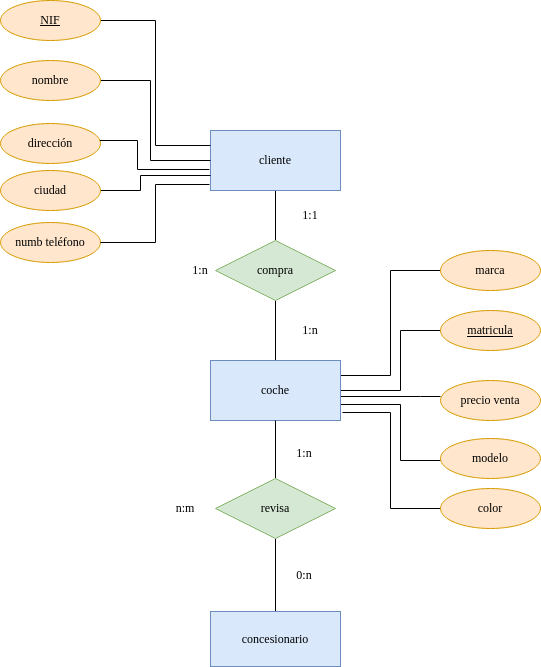

The diagram above was exported from draw.io. Its source (the exported page's mxGraphModel, read from the mxfile embedded in the PNG):
<mxGraphModel dx="1434" dy="795" grid="1" gridSize="10" guides="1" tooltips="1" connect="1" arrows="1" fold="1" page="1" pageScale="1" pageWidth="827" pageHeight="1169" math="0" shadow="0">
  <root>
    <mxCell id="0" />
    <mxCell id="1" parent="0" />
    <mxCell id="sCh7ba8boINgbhCvGgg5-6" style="edgeStyle=orthogonalEdgeStyle;rounded=0;orthogonalLoop=1;jettySize=auto;html=1;exitX=0.5;exitY=1;exitDx=0;exitDy=0;endArrow=none;endFill=0;" edge="1" parent="1" source="sCh7ba8boINgbhCvGgg5-1" target="sCh7ba8boINgbhCvGgg5-4">
      <mxGeometry relative="1" as="geometry" />
    </mxCell>
    <mxCell id="sCh7ba8boINgbhCvGgg5-1" value="&lt;font face=&quot;Times New Roman&quot;&gt;cliente&lt;/font&gt;" style="whiteSpace=wrap;html=1;align=center;fillColor=#dae8fc;strokeColor=#6c8ebf;" vertex="1" parent="1">
      <mxGeometry x="320" y="160" width="130" height="60" as="geometry" />
    </mxCell>
    <mxCell id="sCh7ba8boINgbhCvGgg5-7" style="edgeStyle=orthogonalEdgeStyle;rounded=0;orthogonalLoop=1;jettySize=auto;html=1;exitX=0.5;exitY=0;exitDx=0;exitDy=0;entryX=0.5;entryY=1;entryDx=0;entryDy=0;endArrow=none;endFill=0;" edge="1" parent="1" source="sCh7ba8boINgbhCvGgg5-2" target="sCh7ba8boINgbhCvGgg5-4">
      <mxGeometry relative="1" as="geometry" />
    </mxCell>
    <mxCell id="sCh7ba8boINgbhCvGgg5-16" style="edgeStyle=orthogonalEdgeStyle;rounded=0;orthogonalLoop=1;jettySize=auto;html=1;exitX=1;exitY=0.25;exitDx=0;exitDy=0;entryX=0;entryY=0.5;entryDx=0;entryDy=0;endArrow=none;endFill=0;" edge="1" parent="1" source="sCh7ba8boINgbhCvGgg5-2" target="sCh7ba8boINgbhCvGgg5-15">
      <mxGeometry relative="1" as="geometry" />
    </mxCell>
    <mxCell id="sCh7ba8boINgbhCvGgg5-18" style="edgeStyle=orthogonalEdgeStyle;rounded=0;orthogonalLoop=1;jettySize=auto;html=1;exitX=1.015;exitY=0.867;exitDx=0;exitDy=0;entryX=0;entryY=0.5;entryDx=0;entryDy=0;endArrow=none;endFill=0;exitPerimeter=0;" edge="1" parent="1" source="sCh7ba8boINgbhCvGgg5-2" target="sCh7ba8boINgbhCvGgg5-14">
      <mxGeometry relative="1" as="geometry" />
    </mxCell>
    <mxCell id="sCh7ba8boINgbhCvGgg5-19" style="edgeStyle=orthogonalEdgeStyle;rounded=0;orthogonalLoop=1;jettySize=auto;html=1;exitX=1;exitY=0.5;exitDx=0;exitDy=0;endArrow=none;endFill=0;" edge="1" parent="1" target="sCh7ba8boINgbhCvGgg5-11">
      <mxGeometry relative="1" as="geometry">
        <mxPoint x="450" y="434" as="sourcePoint" />
        <mxPoint x="550" y="502" as="targetPoint" />
        <Array as="points">
          <mxPoint x="510" y="434" />
          <mxPoint x="510" y="490" />
        </Array>
      </mxGeometry>
    </mxCell>
    <mxCell id="sCh7ba8boINgbhCvGgg5-21" style="edgeStyle=orthogonalEdgeStyle;rounded=0;orthogonalLoop=1;jettySize=auto;html=1;exitX=1;exitY=0.5;exitDx=0;exitDy=0;entryX=0;entryY=0.5;entryDx=0;entryDy=0;endArrow=none;endFill=0;" edge="1" parent="1">
      <mxGeometry relative="1" as="geometry">
        <mxPoint x="450" y="426" as="sourcePoint" />
        <mxPoint x="550" y="426" as="targetPoint" />
        <Array as="points">
          <mxPoint x="530" y="426" />
          <mxPoint x="530" y="426" />
        </Array>
      </mxGeometry>
    </mxCell>
    <mxCell id="sCh7ba8boINgbhCvGgg5-29" style="edgeStyle=orthogonalEdgeStyle;rounded=0;orthogonalLoop=1;jettySize=auto;html=1;exitX=1;exitY=0.5;exitDx=0;exitDy=0;entryX=0;entryY=0.5;entryDx=0;entryDy=0;endArrow=none;endFill=0;" edge="1" parent="1" source="sCh7ba8boINgbhCvGgg5-2" target="sCh7ba8boINgbhCvGgg5-10">
      <mxGeometry relative="1" as="geometry">
        <Array as="points">
          <mxPoint x="510" y="420" />
          <mxPoint x="510" y="360" />
        </Array>
      </mxGeometry>
    </mxCell>
    <mxCell id="sCh7ba8boINgbhCvGgg5-2" value="&lt;font face=&quot;Times New Roman&quot;&gt;coche&lt;/font&gt;" style="whiteSpace=wrap;html=1;align=center;fillColor=#dae8fc;strokeColor=#6c8ebf;" vertex="1" parent="1">
      <mxGeometry x="320" y="390" width="130" height="60" as="geometry" />
    </mxCell>
    <mxCell id="sCh7ba8boINgbhCvGgg5-9" style="edgeStyle=orthogonalEdgeStyle;rounded=0;orthogonalLoop=1;jettySize=auto;html=1;endArrow=none;endFill=0;" edge="1" parent="1" source="sCh7ba8boINgbhCvGgg5-3" target="sCh7ba8boINgbhCvGgg5-5">
      <mxGeometry relative="1" as="geometry" />
    </mxCell>
    <mxCell id="sCh7ba8boINgbhCvGgg5-3" value="&lt;font face=&quot;Times New Roman&quot;&gt;concesionario&lt;/font&gt;" style="whiteSpace=wrap;html=1;align=center;fillColor=#dae8fc;strokeColor=#6c8ebf;" vertex="1" parent="1">
      <mxGeometry x="320" y="641" width="130" height="55" as="geometry" />
    </mxCell>
    <mxCell id="sCh7ba8boINgbhCvGgg5-4" value="&lt;font face=&quot;Times New Roman&quot;&gt;compra&lt;/font&gt;" style="shape=rhombus;perimeter=rhombusPerimeter;whiteSpace=wrap;html=1;align=center;fillColor=#d5e8d4;strokeColor=#82b366;" vertex="1" parent="1">
      <mxGeometry x="325" y="270" width="120" height="60" as="geometry" />
    </mxCell>
    <mxCell id="sCh7ba8boINgbhCvGgg5-8" style="edgeStyle=orthogonalEdgeStyle;rounded=0;orthogonalLoop=1;jettySize=auto;html=1;exitX=0.5;exitY=0;exitDx=0;exitDy=0;endArrow=none;endFill=0;" edge="1" parent="1" source="sCh7ba8boINgbhCvGgg5-5" target="sCh7ba8boINgbhCvGgg5-2">
      <mxGeometry relative="1" as="geometry" />
    </mxCell>
    <mxCell id="sCh7ba8boINgbhCvGgg5-5" value="&lt;font face=&quot;Times New Roman&quot;&gt;revisa&lt;/font&gt;" style="shape=rhombus;perimeter=rhombusPerimeter;whiteSpace=wrap;html=1;align=center;fillColor=#d5e8d4;strokeColor=#82b366;" vertex="1" parent="1">
      <mxGeometry x="325" y="508" width="120" height="60" as="geometry" />
    </mxCell>
    <mxCell id="sCh7ba8boINgbhCvGgg5-10" value="&lt;u&gt;&lt;font face=&quot;Times New Roman&quot;&gt;matricula&lt;/font&gt;&lt;/u&gt;" style="ellipse;whiteSpace=wrap;html=1;align=center;fillColor=#ffe6cc;strokeColor=#d79b00;" vertex="1" parent="1">
      <mxGeometry x="550" y="340" width="100" height="40" as="geometry" />
    </mxCell>
    <mxCell id="sCh7ba8boINgbhCvGgg5-11" value="&lt;font face=&quot;Times New Roman&quot;&gt;modelo&lt;/font&gt;" style="ellipse;whiteSpace=wrap;html=1;align=center;fillColor=#ffe6cc;strokeColor=#d79b00;" vertex="1" parent="1">
      <mxGeometry x="550" y="468" width="100" height="40" as="geometry" />
    </mxCell>
    <mxCell id="sCh7ba8boINgbhCvGgg5-30" style="edgeStyle=orthogonalEdgeStyle;rounded=0;orthogonalLoop=1;jettySize=auto;html=1;exitX=1;exitY=0.5;exitDx=0;exitDy=0;entryX=0;entryY=0.25;entryDx=0;entryDy=0;endArrow=none;endFill=0;" edge="1" parent="1" source="sCh7ba8boINgbhCvGgg5-12" target="sCh7ba8boINgbhCvGgg5-1">
      <mxGeometry relative="1" as="geometry" />
    </mxCell>
    <mxCell id="sCh7ba8boINgbhCvGgg5-12" value="&lt;font face=&quot;Times New Roman&quot;&gt;&lt;u&gt;NIF&lt;/u&gt;&lt;/font&gt;" style="ellipse;whiteSpace=wrap;html=1;align=center;fillColor=#ffe6cc;strokeColor=#d79b00;" vertex="1" parent="1">
      <mxGeometry x="110" y="30" width="100" height="40" as="geometry" />
    </mxCell>
    <mxCell id="sCh7ba8boINgbhCvGgg5-13" value="&lt;font face=&quot;Times New Roman&quot;&gt;precio venta&lt;/font&gt;" style="ellipse;whiteSpace=wrap;html=1;align=center;fillColor=#ffe6cc;strokeColor=#d79b00;" vertex="1" parent="1">
      <mxGeometry x="550" y="410" width="100" height="40" as="geometry" />
    </mxCell>
    <mxCell id="sCh7ba8boINgbhCvGgg5-14" value="&lt;font face=&quot;Times New Roman&quot;&gt;color&lt;/font&gt;" style="ellipse;whiteSpace=wrap;html=1;align=center;fillColor=#ffe6cc;strokeColor=#d79b00;" vertex="1" parent="1">
      <mxGeometry x="550" y="518" width="100" height="40" as="geometry" />
    </mxCell>
    <mxCell id="sCh7ba8boINgbhCvGgg5-15" value="&lt;font face=&quot;Times New Roman&quot;&gt;marca&lt;/font&gt;" style="ellipse;whiteSpace=wrap;html=1;align=center;fillColor=#ffe6cc;strokeColor=#d79b00;" vertex="1" parent="1">
      <mxGeometry x="550" y="280" width="100" height="40" as="geometry" />
    </mxCell>
    <mxCell id="sCh7ba8boINgbhCvGgg5-31" style="edgeStyle=orthogonalEdgeStyle;rounded=0;orthogonalLoop=1;jettySize=auto;html=1;exitX=1;exitY=0.5;exitDx=0;exitDy=0;entryX=0;entryY=0.5;entryDx=0;entryDy=0;endArrow=none;endFill=0;" edge="1" parent="1" source="sCh7ba8boINgbhCvGgg5-25" target="sCh7ba8boINgbhCvGgg5-1">
      <mxGeometry relative="1" as="geometry">
        <Array as="points">
          <mxPoint x="260" y="110" />
          <mxPoint x="260" y="190" />
        </Array>
      </mxGeometry>
    </mxCell>
    <mxCell id="sCh7ba8boINgbhCvGgg5-25" value="&lt;font face=&quot;Times New Roman&quot;&gt;nombre&lt;/font&gt;" style="ellipse;whiteSpace=wrap;html=1;align=center;fillColor=#ffe6cc;strokeColor=#d79b00;" vertex="1" parent="1">
      <mxGeometry x="110" y="90" width="100" height="40" as="geometry" />
    </mxCell>
    <mxCell id="sCh7ba8boINgbhCvGgg5-26" value="&lt;font face=&quot;Times New Roman&quot;&gt;dirección&lt;/font&gt;" style="ellipse;whiteSpace=wrap;html=1;align=center;fillColor=#ffe6cc;strokeColor=#d79b00;" vertex="1" parent="1">
      <mxGeometry x="110" y="153" width="100" height="40" as="geometry" />
    </mxCell>
    <mxCell id="sCh7ba8boINgbhCvGgg5-33" style="edgeStyle=orthogonalEdgeStyle;rounded=0;orthogonalLoop=1;jettySize=auto;html=1;exitX=1;exitY=0.5;exitDx=0;exitDy=0;entryX=0;entryY=0.75;entryDx=0;entryDy=0;endArrow=none;endFill=0;" edge="1" parent="1" source="sCh7ba8boINgbhCvGgg5-27" target="sCh7ba8boINgbhCvGgg5-1">
      <mxGeometry relative="1" as="geometry">
        <Array as="points">
          <mxPoint x="250" y="220" />
          <mxPoint x="250" y="205" />
        </Array>
      </mxGeometry>
    </mxCell>
    <mxCell id="sCh7ba8boINgbhCvGgg5-27" value="&lt;font face=&quot;Times New Roman&quot;&gt;ciudad&lt;/font&gt;" style="ellipse;whiteSpace=wrap;html=1;align=center;fillColor=#ffe6cc;strokeColor=#d79b00;" vertex="1" parent="1">
      <mxGeometry x="110" y="200" width="100" height="40" as="geometry" />
    </mxCell>
    <mxCell id="sCh7ba8boINgbhCvGgg5-28" value="&lt;font face=&quot;Times New Roman&quot;&gt;numb teléfono&lt;/font&gt;" style="ellipse;whiteSpace=wrap;html=1;align=center;fillColor=#ffe6cc;strokeColor=#d79b00;" vertex="1" parent="1">
      <mxGeometry x="110" y="252" width="100" height="40" as="geometry" />
    </mxCell>
    <mxCell id="sCh7ba8boINgbhCvGgg5-32" style="edgeStyle=orthogonalEdgeStyle;rounded=0;orthogonalLoop=1;jettySize=auto;html=1;exitX=1;exitY=0.5;exitDx=0;exitDy=0;entryX=-0.008;entryY=0.9;entryDx=0;entryDy=0;entryPerimeter=0;endArrow=none;endFill=0;" edge="1" parent="1" source="sCh7ba8boINgbhCvGgg5-28" target="sCh7ba8boINgbhCvGgg5-1">
      <mxGeometry relative="1" as="geometry" />
    </mxCell>
    <mxCell id="sCh7ba8boINgbhCvGgg5-34" style="edgeStyle=orthogonalEdgeStyle;rounded=0;orthogonalLoop=1;jettySize=auto;html=1;entryX=0.015;entryY=0.65;entryDx=0;entryDy=0;entryPerimeter=0;endArrow=none;endFill=0;" edge="1" parent="1" source="sCh7ba8boINgbhCvGgg5-26">
      <mxGeometry relative="1" as="geometry">
        <mxPoint x="207" y="160" as="sourcePoint" />
        <mxPoint x="318.95000000000005" y="199" as="targetPoint" />
        <Array as="points">
          <mxPoint x="247" y="170" />
          <mxPoint x="247" y="199" />
        </Array>
      </mxGeometry>
    </mxCell>
    <mxCell id="sCh7ba8boINgbhCvGgg5-35" value="&lt;font face=&quot;Times New Roman&quot;&gt;1:n&lt;/font&gt;" style="text;html=1;strokeColor=none;fillColor=none;align=center;verticalAlign=middle;whiteSpace=wrap;rounded=0;" vertex="1" parent="1">
      <mxGeometry x="390" y="345" width="60" height="30" as="geometry" />
    </mxCell>
    <mxCell id="sCh7ba8boINgbhCvGgg5-36" value="&lt;font face=&quot;Times New Roman&quot;&gt;1:1&lt;/font&gt;" style="text;html=1;strokeColor=none;fillColor=none;align=center;verticalAlign=middle;whiteSpace=wrap;rounded=0;" vertex="1" parent="1">
      <mxGeometry x="390" y="230" width="60" height="30" as="geometry" />
    </mxCell>
    <mxCell id="sCh7ba8boINgbhCvGgg5-37" value="&lt;font face=&quot;Times New Roman&quot;&gt;1:n&lt;/font&gt;" style="text;html=1;strokeColor=none;fillColor=none;align=center;verticalAlign=middle;whiteSpace=wrap;rounded=0;" vertex="1" parent="1">
      <mxGeometry x="280" y="285" width="60" height="30" as="geometry" />
    </mxCell>
    <mxCell id="sCh7ba8boINgbhCvGgg5-38" value="&lt;font face=&quot;Times New Roman&quot;&gt;0:n&lt;/font&gt;" style="text;html=1;strokeColor=none;fillColor=none;align=center;verticalAlign=middle;whiteSpace=wrap;rounded=0;" vertex="1" parent="1">
      <mxGeometry x="384" y="590" width="60" height="30" as="geometry" />
    </mxCell>
    <mxCell id="sCh7ba8boINgbhCvGgg5-39" value="&lt;font face=&quot;Times New Roman&quot;&gt;1:n&lt;/font&gt;" style="text;html=1;strokeColor=none;fillColor=none;align=center;verticalAlign=middle;whiteSpace=wrap;rounded=0;" vertex="1" parent="1">
      <mxGeometry x="384" y="468" width="60" height="30" as="geometry" />
    </mxCell>
    <mxCell id="sCh7ba8boINgbhCvGgg5-40" value="&lt;font face=&quot;Times New Roman&quot;&gt;n:m&lt;/font&gt;" style="text;html=1;strokeColor=none;fillColor=none;align=center;verticalAlign=middle;whiteSpace=wrap;rounded=0;" vertex="1" parent="1">
      <mxGeometry x="265" y="523" width="60" height="30" as="geometry" />
    </mxCell>
  </root>
</mxGraphModel>